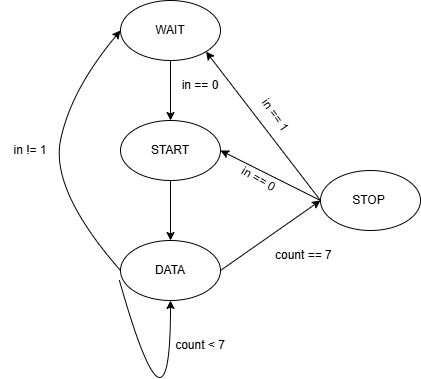

The diagram above was exported from draw.io. Its source (the exported page's mxGraphModel, read from the mxfile embedded in the PNG):
<mxGraphModel dx="443" dy="932" grid="1" gridSize="10" guides="1" tooltips="1" connect="1" arrows="1" fold="1" page="1" pageScale="1" pageWidth="850" pageHeight="1100" math="0" shadow="0">
  <root>
    <mxCell id="0" />
    <mxCell id="1" parent="0" />
    <mxCell id="AnMNZOn-lc-hy-qP7OYY-1" parent="1" style="ellipse;whiteSpace=wrap;html=1;" value="WAIT" vertex="1">
      <mxGeometry height="60" width="100" x="250" y="230" as="geometry" />
    </mxCell>
    <mxCell id="AnMNZOn-lc-hy-qP7OYY-2" parent="1" style="ellipse;whiteSpace=wrap;html=1;" value="START" vertex="1">
      <mxGeometry height="60" width="100" x="250" y="350" as="geometry" />
    </mxCell>
    <mxCell id="AnMNZOn-lc-hy-qP7OYY-3" parent="1" style="ellipse;whiteSpace=wrap;html=1;" value="DATA" vertex="1">
      <mxGeometry height="60" width="100" x="250" y="470" as="geometry" />
    </mxCell>
    <mxCell id="AnMNZOn-lc-hy-qP7OYY-4" parent="1" style="ellipse;whiteSpace=wrap;html=1;" value="STOP&amp;nbsp;" vertex="1">
      <mxGeometry height="60" width="100" x="450" y="400" as="geometry" />
    </mxCell>
    <mxCell id="AnMNZOn-lc-hy-qP7OYY-5" edge="1" parent="1" source="AnMNZOn-lc-hy-qP7OYY-3" style="endArrow=classic;html=1;rounded=0;exitX=1;exitY=0.5;exitDx=0;exitDy=0;entryX=0;entryY=0.5;entryDx=0;entryDy=0;" target="AnMNZOn-lc-hy-qP7OYY-4" value="">
      <mxGeometry height="50" relative="1" width="50" as="geometry">
        <mxPoint x="410" y="460" as="sourcePoint" />
        <mxPoint x="460" y="410" as="targetPoint" />
      </mxGeometry>
    </mxCell>
    <mxCell id="AnMNZOn-lc-hy-qP7OYY-6" edge="1" parent="1" source="AnMNZOn-lc-hy-qP7OYY-4" style="endArrow=classic;html=1;rounded=0;exitX=0;exitY=0.5;exitDx=0;exitDy=0;entryX=1;entryY=1;entryDx=0;entryDy=0;" target="AnMNZOn-lc-hy-qP7OYY-1" value="">
      <mxGeometry height="50" relative="1" width="50" as="geometry">
        <mxPoint x="470" y="580" as="sourcePoint" />
        <mxPoint x="550" y="580" as="targetPoint" />
      </mxGeometry>
    </mxCell>
    <mxCell id="AnMNZOn-lc-hy-qP7OYY-7" parent="1" style="text;html=1;whiteSpace=wrap;strokeColor=none;fillColor=none;align=center;verticalAlign=middle;rounded=0;" value="count == 7&amp;nbsp;" vertex="1">
      <mxGeometry height="30" width="90" x="390" y="470" as="geometry" />
    </mxCell>
    <mxCell id="AnMNZOn-lc-hy-qP7OYY-10" edge="1" parent="1" source="AnMNZOn-lc-hy-qP7OYY-3" style="curved=1;endArrow=classic;html=1;rounded=0;exitX=0;exitY=0.5;exitDx=0;exitDy=0;entryX=0;entryY=0.5;entryDx=0;entryDy=0;" target="AnMNZOn-lc-hy-qP7OYY-1" value="">
      <mxGeometry height="50" relative="1" width="50" as="geometry">
        <Array as="points">
          <mxPoint x="180" y="420" />
          <mxPoint x="200" y="320" />
        </Array>
        <mxPoint x="290" y="360" as="sourcePoint" />
        <mxPoint x="340" y="310" as="targetPoint" />
      </mxGeometry>
    </mxCell>
    <mxCell id="AnMNZOn-lc-hy-qP7OYY-11" parent="1" style="text;html=1;whiteSpace=wrap;strokeColor=none;fillColor=none;align=center;verticalAlign=middle;rounded=0;" value="in != 1" vertex="1">
      <mxGeometry height="30" width="60" x="130" y="365" as="geometry" />
    </mxCell>
    <mxCell id="AnMNZOn-lc-hy-qP7OYY-12" edge="1" parent="1" source="AnMNZOn-lc-hy-qP7OYY-1" style="endArrow=classic;html=1;rounded=0;entryX=0.5;entryY=0;entryDx=0;entryDy=0;exitX=0.5;exitY=1;exitDx=0;exitDy=0;" target="AnMNZOn-lc-hy-qP7OYY-2" value="">
      <mxGeometry height="50" relative="1" width="50" as="geometry">
        <mxPoint x="380" y="310" as="sourcePoint" />
        <mxPoint x="350" y="310" as="targetPoint" />
      </mxGeometry>
    </mxCell>
    <mxCell id="AnMNZOn-lc-hy-qP7OYY-13" parent="1" style="text;html=1;whiteSpace=wrap;strokeColor=none;fillColor=none;align=center;verticalAlign=middle;rounded=0;" value="in == 0" vertex="1">
      <mxGeometry height="30" width="60" x="300" y="300" as="geometry" />
    </mxCell>
    <mxCell id="AnMNZOn-lc-hy-qP7OYY-14" edge="1" parent="1" source="AnMNZOn-lc-hy-qP7OYY-2" style="endArrow=classic;html=1;rounded=0;exitX=0.5;exitY=1;exitDx=0;exitDy=0;entryX=0.5;entryY=0;entryDx=0;entryDy=0;" target="AnMNZOn-lc-hy-qP7OYY-3" value="">
      <mxGeometry height="50" relative="1" width="50" as="geometry">
        <mxPoint x="330" y="350" as="sourcePoint" />
        <mxPoint x="380" y="300" as="targetPoint" />
      </mxGeometry>
    </mxCell>
    <mxCell id="AnMNZOn-lc-hy-qP7OYY-17" edge="1" parent="1" source="AnMNZOn-lc-hy-qP7OYY-3" style="curved=1;endArrow=classic;html=1;rounded=0;exitX=-0.012;exitY=0.658;exitDx=0;exitDy=0;exitPerimeter=0;entryX=0.5;entryY=1;entryDx=0;entryDy=0;" target="AnMNZOn-lc-hy-qP7OYY-3" value="">
      <mxGeometry height="50" relative="1" width="50" as="geometry">
        <Array as="points">
          <mxPoint x="300" y="690" />
        </Array>
        <mxPoint x="250" y="690" as="sourcePoint" />
        <mxPoint x="310" y="560" as="targetPoint" />
      </mxGeometry>
    </mxCell>
    <mxCell id="AnMNZOn-lc-hy-qP7OYY-18" parent="1" style="text;html=1;whiteSpace=wrap;strokeColor=none;fillColor=none;align=center;verticalAlign=middle;rounded=0;" value="count &amp;lt; 7" vertex="1">
      <mxGeometry height="30" width="60" x="300" y="560" as="geometry" />
    </mxCell>
    <mxCell id="AnMNZOn-lc-hy-qP7OYY-20" edge="1" parent="1" source="AnMNZOn-lc-hy-qP7OYY-4" style="endArrow=classic;html=1;rounded=0;exitX=0;exitY=0.5;exitDx=0;exitDy=0;entryX=1;entryY=0.5;entryDx=0;entryDy=0;" target="AnMNZOn-lc-hy-qP7OYY-2" value="">
      <mxGeometry height="50" relative="1" width="50" as="geometry">
        <mxPoint x="545" y="459" as="sourcePoint" />
        <mxPoint x="430" y="310" as="targetPoint" />
      </mxGeometry>
    </mxCell>
    <mxCell id="AnMNZOn-lc-hy-qP7OYY-21" parent="1" style="text;html=1;whiteSpace=wrap;strokeColor=none;fillColor=none;align=center;verticalAlign=middle;rounded=0;rotation=55;" value="in == 1" vertex="1">
      <mxGeometry height="30" width="90" x="360" y="330" as="geometry" />
    </mxCell>
    <mxCell id="AnMNZOn-lc-hy-qP7OYY-23" parent="1" style="text;html=1;whiteSpace=wrap;strokeColor=none;fillColor=none;align=center;verticalAlign=middle;rounded=0;rotation=30;" value="in == 0&lt;div&gt;&lt;br&gt;&lt;/div&gt;" vertex="1">
      <mxGeometry height="30" width="90" x="340" y="400" as="geometry" />
    </mxCell>
  </root>
</mxGraphModel>